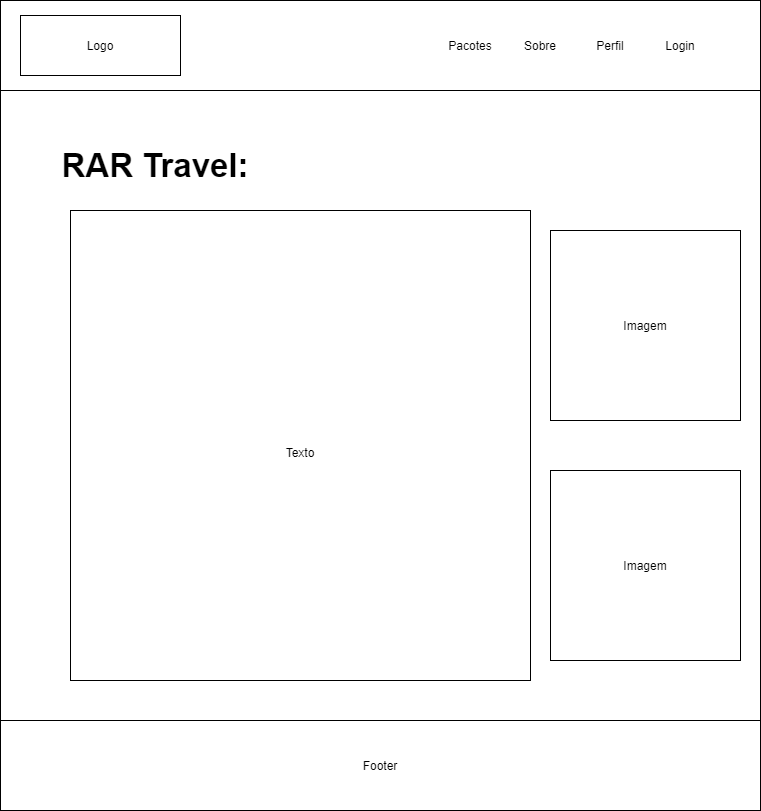

The diagram above was exported from draw.io. Its source (the exported page's mxGraphModel, read from the mxfile embedded in the PNG):
<mxGraphModel dx="1422" dy="747" grid="1" gridSize="10" guides="1" tooltips="1" connect="1" arrows="1" fold="1" page="1" pageScale="1" pageWidth="827" pageHeight="1169" math="0" shadow="0">
  <root>
    <mxCell id="0" />
    <mxCell id="1" parent="0" />
    <mxCell id="nEoleiXGGVlfd45TJ8I6-1" value="" style="rounded=0;whiteSpace=wrap;html=1;" vertex="1" parent="1">
      <mxGeometry x="40" y="80" width="760" height="810" as="geometry" />
    </mxCell>
    <mxCell id="nEoleiXGGVlfd45TJ8I6-2" value="" style="rounded=0;whiteSpace=wrap;html=1;" vertex="1" parent="1">
      <mxGeometry x="40" y="80" width="760" height="90" as="geometry" />
    </mxCell>
    <mxCell id="nEoleiXGGVlfd45TJ8I6-3" value="Logo" style="rounded=0;whiteSpace=wrap;html=1;" vertex="1" parent="1">
      <mxGeometry x="60" y="95" width="160" height="60" as="geometry" />
    </mxCell>
    <mxCell id="nEoleiXGGVlfd45TJ8I6-4" value="Pacotes" style="text;html=1;strokeColor=none;fillColor=none;align=center;verticalAlign=middle;whiteSpace=wrap;rounded=0;" vertex="1" parent="1">
      <mxGeometry x="480" y="110" width="60" height="30" as="geometry" />
    </mxCell>
    <mxCell id="nEoleiXGGVlfd45TJ8I6-5" value="Sobre" style="text;html=1;strokeColor=none;fillColor=none;align=center;verticalAlign=middle;whiteSpace=wrap;rounded=0;" vertex="1" parent="1">
      <mxGeometry x="550" y="110" width="60" height="30" as="geometry" />
    </mxCell>
    <mxCell id="nEoleiXGGVlfd45TJ8I6-6" value="Perfil" style="text;html=1;strokeColor=none;fillColor=none;align=center;verticalAlign=middle;whiteSpace=wrap;rounded=0;" vertex="1" parent="1">
      <mxGeometry x="620" y="110" width="60" height="30" as="geometry" />
    </mxCell>
    <mxCell id="nEoleiXGGVlfd45TJ8I6-7" value="Login" style="text;html=1;strokeColor=none;fillColor=none;align=center;verticalAlign=middle;whiteSpace=wrap;rounded=0;" vertex="1" parent="1">
      <mxGeometry x="690" y="110" width="60" height="30" as="geometry" />
    </mxCell>
    <mxCell id="nEoleiXGGVlfd45TJ8I6-8" value="Footer" style="rounded=0;whiteSpace=wrap;html=1;" vertex="1" parent="1">
      <mxGeometry x="40" y="800" width="760" height="90" as="geometry" />
    </mxCell>
    <mxCell id="nEoleiXGGVlfd45TJ8I6-28" value="RAR Travel:" style="text;html=1;strokeColor=none;fillColor=none;align=center;verticalAlign=middle;whiteSpace=wrap;rounded=0;fontSize=33;fontStyle=1" vertex="1" parent="1">
      <mxGeometry x="80" y="230" width="230" height="30" as="geometry" />
    </mxCell>
    <mxCell id="nEoleiXGGVlfd45TJ8I6-29" value="&lt;font style=&quot;font-size: 12px&quot;&gt;Texto&lt;/font&gt;" style="rounded=0;whiteSpace=wrap;html=1;fontSize=33;" vertex="1" parent="1">
      <mxGeometry x="110" y="290" width="460" height="470" as="geometry" />
    </mxCell>
    <mxCell id="nEoleiXGGVlfd45TJ8I6-30" value="Imagem" style="whiteSpace=wrap;html=1;aspect=fixed;fontSize=12;" vertex="1" parent="1">
      <mxGeometry x="590" y="310" width="190" height="190" as="geometry" />
    </mxCell>
    <mxCell id="nEoleiXGGVlfd45TJ8I6-58" value="Imagem" style="whiteSpace=wrap;html=1;aspect=fixed;fontSize=12;" vertex="1" parent="1">
      <mxGeometry x="590" y="550" width="190" height="190" as="geometry" />
    </mxCell>
  </root>
</mxGraphModel>